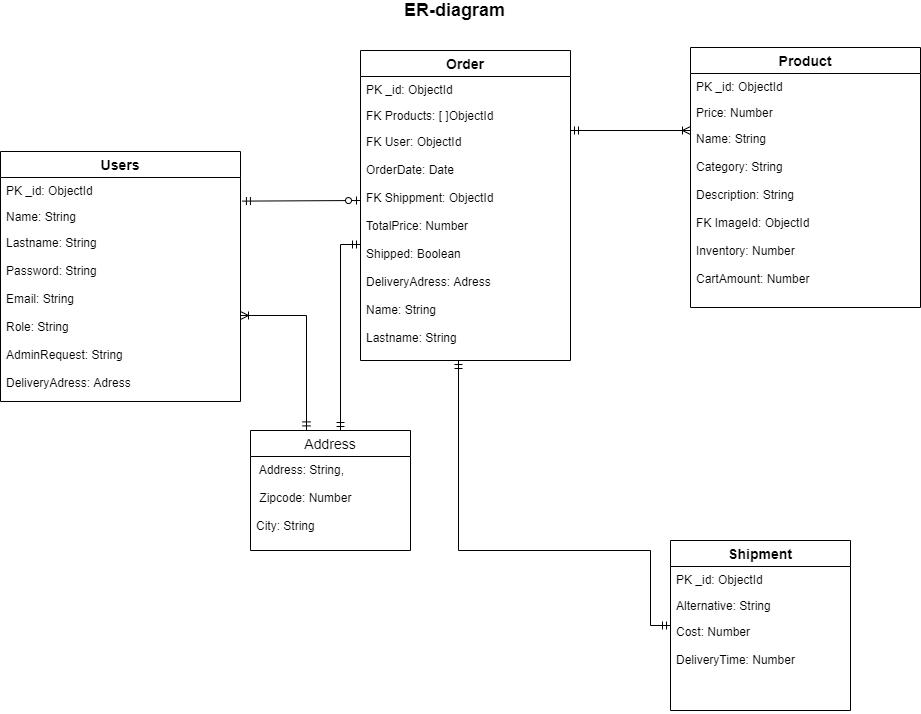

The diagram above was exported from draw.io. Its source (the exported page's mxGraphModel, read from the mxfile embedded in the PNG):
<mxGraphModel dx="1038" dy="499" grid="1" gridSize="10" guides="1" tooltips="1" connect="1" arrows="1" fold="1" page="1" pageScale="1" pageWidth="827" pageHeight="1169" math="0" shadow="0">
  <root>
    <mxCell id="0" />
    <mxCell id="1" parent="0" />
    <mxCell id="wnlHjqTbyoFFY95RU83b-1" value="Users" style="swimlane;fontStyle=1;childLayout=stackLayout;horizontal=1;startSize=26;horizontalStack=0;resizeParent=1;resizeParentMax=0;resizeLast=0;collapsible=1;marginBottom=0;align=center;fontSize=14;" parent="1" vertex="1">
      <mxGeometry x="20" y="171" width="240" height="250" as="geometry" />
    </mxCell>
    <mxCell id="wnlHjqTbyoFFY95RU83b-2" value="PK _id: ObjectId" style="text;strokeColor=none;fillColor=none;spacingLeft=4;spacingRight=4;overflow=hidden;rotatable=0;points=[[0,0.5],[1,0.5]];portConstraint=eastwest;fontSize=12;" parent="wnlHjqTbyoFFY95RU83b-1" vertex="1">
      <mxGeometry y="26" width="240" height="26" as="geometry" />
    </mxCell>
    <mxCell id="wnlHjqTbyoFFY95RU83b-3" value="Name: String" style="text;strokeColor=none;fillColor=none;spacingLeft=4;spacingRight=4;overflow=hidden;rotatable=0;points=[[0,0.5],[1,0.5]];portConstraint=eastwest;fontSize=12;" parent="wnlHjqTbyoFFY95RU83b-1" vertex="1">
      <mxGeometry y="52" width="240" height="26" as="geometry" />
    </mxCell>
    <mxCell id="wnlHjqTbyoFFY95RU83b-4" value="Lastname: String&#10;&#10;Password: String&#10;&#10;Email: String&#10;&#10;Role: String&#10;&#10;AdminRequest: String&#10;&#10;DeliveryAdress: Adress&#10;&#10;&#10;" style="text;strokeColor=none;fillColor=none;spacingLeft=4;spacingRight=4;overflow=hidden;rotatable=0;points=[[0,0.5],[1,0.5]];portConstraint=eastwest;fontSize=12;" parent="wnlHjqTbyoFFY95RU83b-1" vertex="1">
      <mxGeometry y="78" width="240" height="172" as="geometry" />
    </mxCell>
    <mxCell id="wnlHjqTbyoFFY95RU83b-6" value="Order" style="swimlane;fontStyle=1;childLayout=stackLayout;horizontal=1;startSize=26;horizontalStack=0;resizeParent=1;resizeParentMax=0;resizeLast=0;collapsible=1;marginBottom=0;align=center;fontSize=14;" parent="1" vertex="1">
      <mxGeometry x="380" y="70" width="210" height="310" as="geometry" />
    </mxCell>
    <mxCell id="wnlHjqTbyoFFY95RU83b-7" value="PK _id: ObjectId" style="text;strokeColor=none;fillColor=none;spacingLeft=4;spacingRight=4;overflow=hidden;rotatable=0;points=[[0,0.5],[1,0.5]];portConstraint=eastwest;fontSize=12;" parent="wnlHjqTbyoFFY95RU83b-6" vertex="1">
      <mxGeometry y="26" width="210" height="26" as="geometry" />
    </mxCell>
    <mxCell id="wnlHjqTbyoFFY95RU83b-8" value="FK Products: [ ]ObjectId" style="text;strokeColor=none;fillColor=none;spacingLeft=4;spacingRight=4;overflow=hidden;rotatable=0;points=[[0,0.5],[1,0.5]];portConstraint=eastwest;fontSize=12;" parent="wnlHjqTbyoFFY95RU83b-6" vertex="1">
      <mxGeometry y="52" width="210" height="26" as="geometry" />
    </mxCell>
    <mxCell id="wnlHjqTbyoFFY95RU83b-9" value="FK User: ObjectId&#10;&#10;OrderDate: Date&#10;&#10;FK Shippment: ObjectId&#10; &#10;TotalPrice: Number&#10;&#10;Shipped: Boolean&#10;&#10;DeliveryAdress: Adress&#10;&#10;Name: String&#10;&#10;Lastname: String" style="text;strokeColor=none;fillColor=none;spacingLeft=4;spacingRight=4;overflow=hidden;rotatable=0;points=[[0,0.5],[1,0.5]];portConstraint=eastwest;fontSize=12;" parent="wnlHjqTbyoFFY95RU83b-6" vertex="1">
      <mxGeometry y="78" width="210" height="232" as="geometry" />
    </mxCell>
    <mxCell id="wnlHjqTbyoFFY95RU83b-10" value="" style="endArrow=ERzeroToOne;html=1;rounded=0;exitX=1.008;exitY=0.908;exitDx=0;exitDy=0;exitPerimeter=0;startArrow=ERmandOne;startFill=0;endFill=1;" parent="1" source="wnlHjqTbyoFFY95RU83b-2" edge="1">
      <mxGeometry relative="1" as="geometry">
        <mxPoint x="270" y="220" as="sourcePoint" />
        <mxPoint x="380" y="220" as="targetPoint" />
      </mxGeometry>
    </mxCell>
    <mxCell id="wnlHjqTbyoFFY95RU83b-11" value="Product" style="swimlane;fontStyle=1;childLayout=stackLayout;horizontal=1;startSize=26;horizontalStack=0;resizeParent=1;resizeParentMax=0;resizeLast=0;collapsible=1;marginBottom=0;align=center;fontSize=14;" parent="1" vertex="1">
      <mxGeometry x="710" y="67" width="230" height="260" as="geometry" />
    </mxCell>
    <mxCell id="wnlHjqTbyoFFY95RU83b-12" value="PK _id: ObjectId" style="text;strokeColor=none;fillColor=none;spacingLeft=4;spacingRight=4;overflow=hidden;rotatable=0;points=[[0,0.5],[1,0.5]];portConstraint=eastwest;fontSize=12;" parent="wnlHjqTbyoFFY95RU83b-11" vertex="1">
      <mxGeometry y="26" width="230" height="26" as="geometry" />
    </mxCell>
    <mxCell id="wnlHjqTbyoFFY95RU83b-13" value="Price: Number" style="text;strokeColor=none;fillColor=none;spacingLeft=4;spacingRight=4;overflow=hidden;rotatable=0;points=[[0,0.5],[1,0.5]];portConstraint=eastwest;fontSize=12;" parent="wnlHjqTbyoFFY95RU83b-11" vertex="1">
      <mxGeometry y="52" width="230" height="26" as="geometry" />
    </mxCell>
    <mxCell id="wnlHjqTbyoFFY95RU83b-14" value="Name: String&#10;&#10;Category: String&#10;&#10;Description: String&#10;&#10;FK ImageId: ObjectId &#10;&#10;Inventory: Number&#10;&#10;CartAmount: Number" style="text;strokeColor=none;fillColor=none;spacingLeft=4;spacingRight=4;overflow=hidden;rotatable=0;points=[[0,0.5],[1,0.5]];portConstraint=eastwest;fontSize=12;" parent="wnlHjqTbyoFFY95RU83b-11" vertex="1">
      <mxGeometry y="78" width="230" height="182" as="geometry" />
    </mxCell>
    <mxCell id="im4qgLDywekuWZJ35UCx-1" value="" style="endArrow=ERoneToMany;html=1;rounded=0;startArrow=ERmandOne;startFill=0;endFill=0;" parent="1" edge="1">
      <mxGeometry relative="1" as="geometry">
        <mxPoint x="590" y="150" as="sourcePoint" />
        <mxPoint x="710" y="150" as="targetPoint" />
      </mxGeometry>
    </mxCell>
    <mxCell id="im4qgLDywekuWZJ35UCx-6" value="" style="edgeStyle=orthogonalEdgeStyle;rounded=0;orthogonalLoop=1;jettySize=auto;html=1;startArrow=ERmandOne;startFill=0;endArrow=ERmandOne;endFill=0;" parent="1" source="im4qgLDywekuWZJ35UCx-2" target="wnlHjqTbyoFFY95RU83b-9" edge="1">
      <mxGeometry relative="1" as="geometry">
        <mxPoint x="478" y="414" as="targetPoint" />
        <Array as="points">
          <mxPoint x="670" y="645" />
          <mxPoint x="670" y="570" />
          <mxPoint x="478" y="570" />
        </Array>
      </mxGeometry>
    </mxCell>
    <mxCell id="im4qgLDywekuWZJ35UCx-11" value="&lt;font style=&quot;font-size: 18px&quot;&gt;&lt;b&gt;ER-diagram&lt;/b&gt;&lt;/font&gt;" style="text;html=1;align=center;verticalAlign=middle;resizable=0;points=[];autosize=1;" parent="1" vertex="1">
      <mxGeometry x="414" y="20" width="120" height="20" as="geometry" />
    </mxCell>
    <mxCell id="mzOSTqUL8bDI-UzEK4A4-1" value="Address" style="swimlane;fontStyle=0;childLayout=stackLayout;horizontal=1;startSize=26;horizontalStack=0;resizeParent=1;resizeParentMax=0;resizeLast=0;collapsible=1;marginBottom=0;align=center;fontSize=14;" parent="1" vertex="1">
      <mxGeometry x="270" y="450" width="160" height="120" as="geometry" />
    </mxCell>
    <mxCell id="mzOSTqUL8bDI-UzEK4A4-2" value=" Address: String,&#10;&#10; Zipcode: Number&#10; &#10;City: String&#10;" style="text;strokeColor=none;fillColor=none;spacingLeft=4;spacingRight=4;overflow=hidden;rotatable=0;points=[[0,0.5],[1,0.5]];portConstraint=eastwest;fontSize=12;" parent="mzOSTqUL8bDI-UzEK4A4-1" vertex="1">
      <mxGeometry y="26" width="160" height="94" as="geometry" />
    </mxCell>
    <mxCell id="im4qgLDywekuWZJ35UCx-2" value="Shipment" style="swimlane;fontStyle=1;childLayout=stackLayout;horizontal=1;startSize=26;horizontalStack=0;resizeParent=1;resizeParentMax=0;resizeLast=0;collapsible=1;marginBottom=0;align=center;fontSize=14;" parent="1" vertex="1">
      <mxGeometry x="690" y="560" width="180" height="170" as="geometry" />
    </mxCell>
    <mxCell id="im4qgLDywekuWZJ35UCx-3" value="PK _id: ObjectId" style="text;strokeColor=none;fillColor=none;spacingLeft=4;spacingRight=4;overflow=hidden;rotatable=0;points=[[0,0.5],[1,0.5]];portConstraint=eastwest;fontSize=12;" parent="im4qgLDywekuWZJ35UCx-2" vertex="1">
      <mxGeometry y="26" width="180" height="26" as="geometry" />
    </mxCell>
    <mxCell id="im4qgLDywekuWZJ35UCx-4" value="Alternative: String" style="text;strokeColor=none;fillColor=none;spacingLeft=4;spacingRight=4;overflow=hidden;rotatable=0;points=[[0,0.5],[1,0.5]];portConstraint=eastwest;fontSize=12;" parent="im4qgLDywekuWZJ35UCx-2" vertex="1">
      <mxGeometry y="52" width="180" height="26" as="geometry" />
    </mxCell>
    <mxCell id="im4qgLDywekuWZJ35UCx-5" value="Cost: Number&#10;&#10;DeliveryTime: Number" style="text;strokeColor=none;fillColor=none;spacingLeft=4;spacingRight=4;overflow=hidden;rotatable=0;points=[[0,0.5],[1,0.5]];portConstraint=eastwest;fontSize=12;" parent="im4qgLDywekuWZJ35UCx-2" vertex="1">
      <mxGeometry y="78" width="180" height="92" as="geometry" />
    </mxCell>
    <mxCell id="7CtzSe_M3Xz3UMox0yxV-1" style="edgeStyle=orthogonalEdgeStyle;rounded=0;orthogonalLoop=1;jettySize=auto;html=1;entryX=0.35;entryY=-0.005;entryDx=0;entryDy=0;entryPerimeter=0;endArrow=ERmandOne;endFill=0;startArrow=ERoneToMany;startFill=0;" parent="1" source="wnlHjqTbyoFFY95RU83b-4" target="mzOSTqUL8bDI-UzEK4A4-1" edge="1">
      <mxGeometry relative="1" as="geometry" />
    </mxCell>
    <mxCell id="7CtzSe_M3Xz3UMox0yxV-2" style="edgeStyle=orthogonalEdgeStyle;rounded=0;orthogonalLoop=1;jettySize=auto;html=1;startArrow=ERmandOne;startFill=0;endArrow=ERmandOne;endFill=0;" parent="1" source="wnlHjqTbyoFFY95RU83b-9" edge="1">
      <mxGeometry relative="1" as="geometry">
        <mxPoint x="360" y="450" as="targetPoint" />
      </mxGeometry>
    </mxCell>
  </root>
</mxGraphModel>